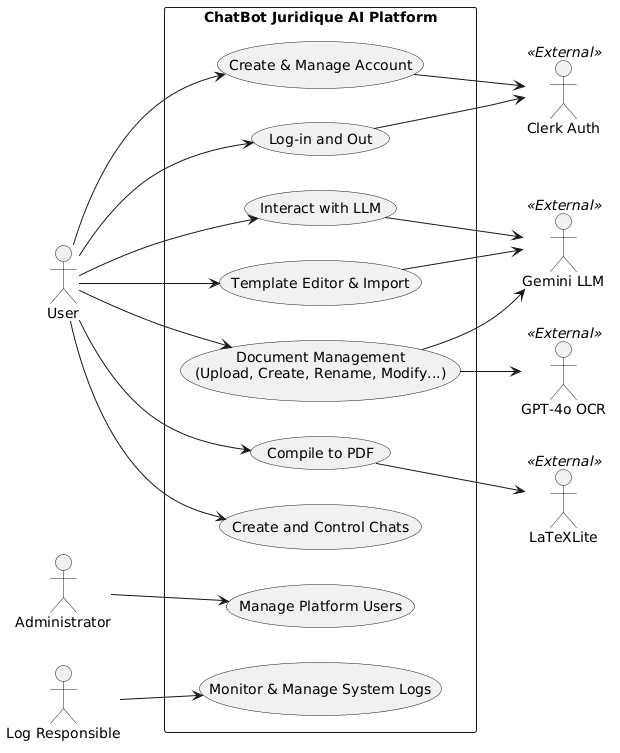

The diagram above was rendered by PlantUML. Its source (embedded in the PNG):
@startuml
left to right direction
skinparam packageStyle rectangle

actor "User" as User
actor "Administrator" as Admin
actor "Log Responsible" as LogAdmin

package "ChatBot Juridique AI Platform" {
    usecase "Create & Manage Account" as UC_Account
    usecase "Log-in and Out" as UC_Auth
    usecase "Create and Control Chats" as UC_Chats
    usecase "Interact with LLM" as UC_LLM
    usecase "Document Management\n(Upload, Create, Rename, Modify...)" as UC_DMS
    usecase "Template Editor & Import" as UC_Template
    usecase "Compile to PDF" as UC_Compile
    usecase "Manage Platform Users" as UC_ManageUsers
    usecase "Monitor & Manage System Logs" as UC_MonitorLogs
}

actor "Clerk Auth" as Clerk <<External>>
actor "Gemini LLM" as LLM <<External>>
actor "GPT-4o OCR" as OCR <<External>>
actor "LaTeXLite" as Compiler <<External>>

User --> UC_Account
User --> UC_Auth
User --> UC_Chats
User --> UC_LLM
User --> UC_DMS
User --> UC_Template
User --> UC_Compile

Admin --> UC_ManageUsers
LogAdmin --> UC_MonitorLogs

UC_Account --> Clerk
UC_Auth --> Clerk
UC_LLM --> LLM
UC_DMS --> LLM
UC_DMS --> OCR
UC_Template --> LLM
UC_Compile --> Compiler
@enduml